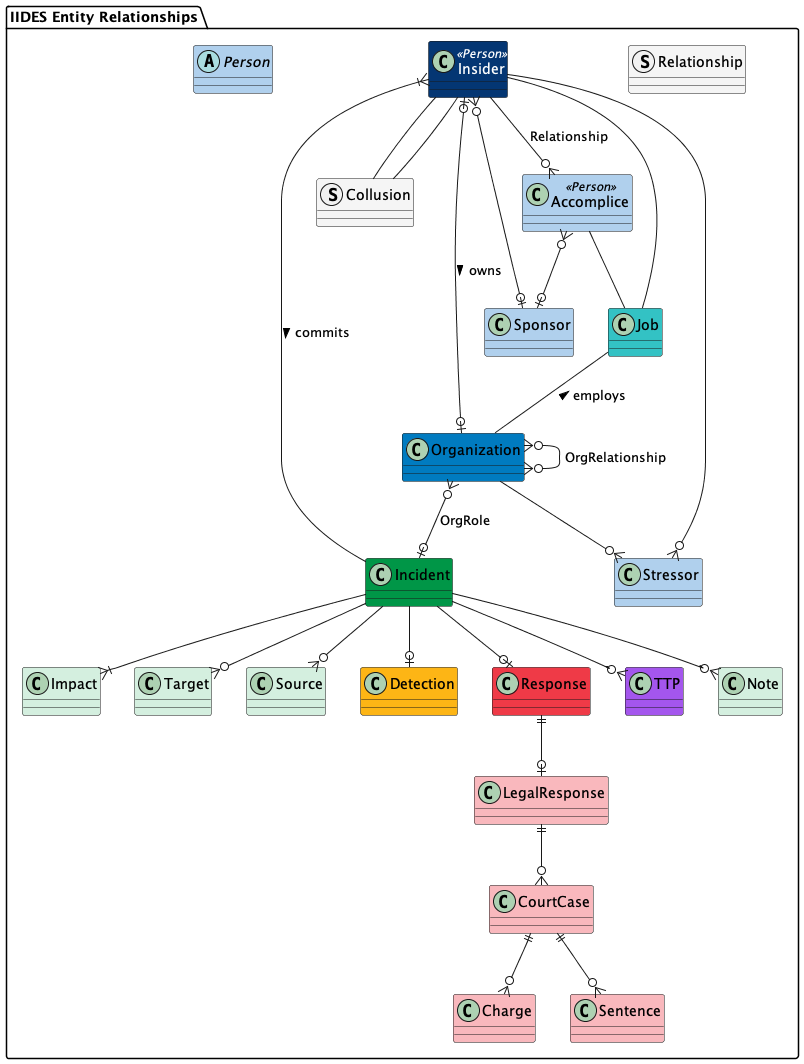

The diagram above was rendered by PlantUML. Its source (embedded in the PNG):
@startuml IIDES_Entity_Relationships
package "IIDES Entity Relationships" #FFF {

    abstract Person #b0d0ed {}
    class Insider <<Person>> #043673;text:white {}
    class Accomplice <<Person>> #b0d0ed {}
    struct Collusion #F5F5F5 {}
    class Organization #007BC0 {}
    class Sponsor #b0d0ed {}
    class Incident #009647 {}
    class Job #33c2C4 {}
    class Impact #D4EFDF {}
    class Target #D4EFDF {}
    class Source #D4EFDF {}
    class Detection #FDB515 {}
    class Response #EF3A47 {}
    class LegalResponse #f9b8bd {}
    class CourtCase #f9b8bd {}
    class Charge #f9b8bd {}
    class Sentence #f9b8bd {}
    class TTP #A456ED {}
    class Stressor #b0d0ed {}
    class Note #D4EFDF {}
    struct Relationship #F5F5F5 {}

    Insider --o{ Accomplice : Relationship
    Incident --|{ Insider : commits <
    Accomplice -- Job
    Job -- Organization : employs <
    Insider -- Job
    Organization }o--o| Incident : OrgRole
    Organization }o--o{ Organization : OrgRelationship
    Insider }o--o| Sponsor
    Accomplice }o--o| Sponsor
    Insider |o--o| Organization : owns >
    Insider -- Collusion
    Collusion -- Insider
    Incident --|{ Impact
    Incident --o{ Target
    Incident --o{ Source
    Incident --o{ Note
    CourtCase ||--o{ Charge
    CourtCase ||--o{ Sentence
    Incident --o| Detection
    Incident --o| Response
    Response ||--o| LegalResponse
    LegalResponse ||--o{ CourtCase
    Organization --o{ Stressor
    Stressor }o-- Insider
    Incident --o{ TTP
}
@enduml